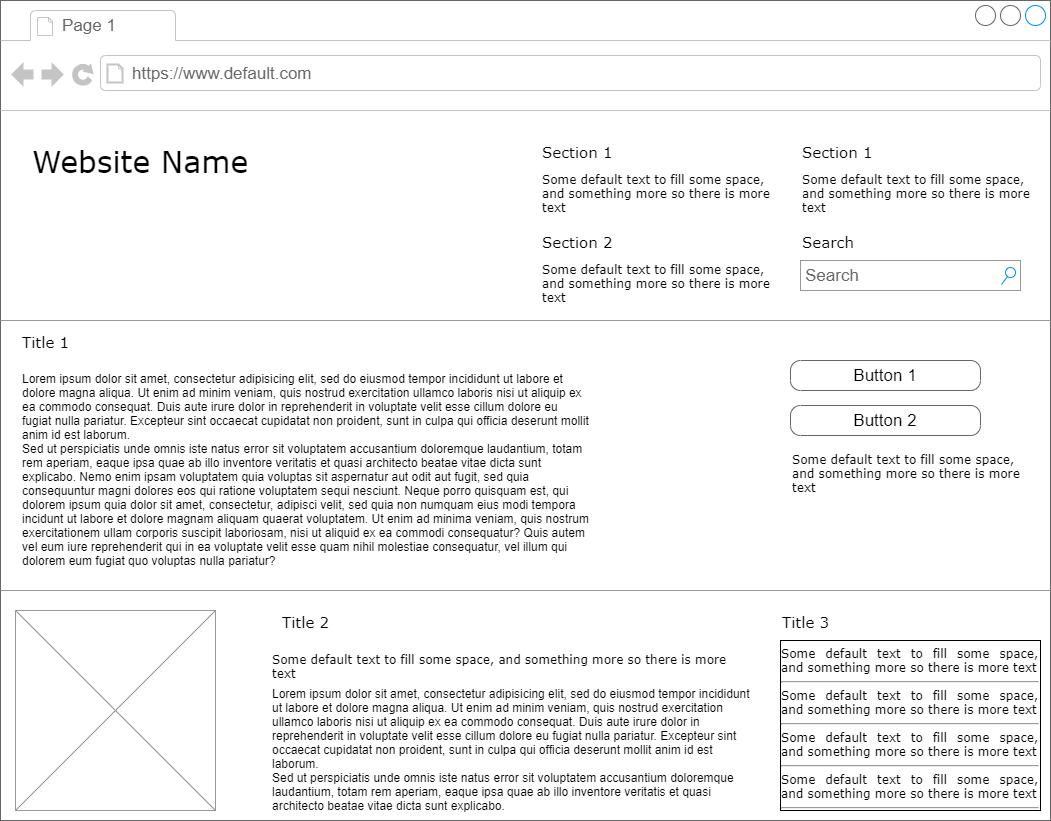

The diagram above was exported from draw.io. Its source (the exported page's mxGraphModel, read from the mxfile embedded in the PNG):
<mxGraphModel dx="1408" dy="699" grid="1" gridSize="10" guides="1" tooltips="1" connect="1" arrows="1" fold="1" page="1" pageScale="1" pageWidth="1100" pageHeight="850" background="#ffffff" math="0" shadow="0">
  <root>
    <mxCell id="0" />
    <mxCell id="1" parent="0" />
    <mxCell id="7026571954dc6520-1" value="" style="strokeWidth=1;shadow=0;dashed=0;align=center;html=1;shape=mxgraph.mockup.containers.browserWindow;rSize=0;strokeColor=#666666;mainText=,;recursiveResize=0;rounded=0;labelBackgroundColor=none;fontFamily=Verdana;fontSize=12" parent="1" vertex="1">
      <mxGeometry x="30" y="20" width="1050" height="820" as="geometry" />
    </mxCell>
    <mxCell id="7026571954dc6520-2" value="Page 1" style="strokeWidth=1;shadow=0;dashed=0;align=center;html=1;shape=mxgraph.mockup.containers.anchor;fontSize=17;fontColor=#666666;align=left;" parent="7026571954dc6520-1" vertex="1">
      <mxGeometry x="60" y="12" width="110" height="26" as="geometry" />
    </mxCell>
    <mxCell id="7026571954dc6520-3" value="https://www.default.com" style="strokeWidth=1;shadow=0;dashed=0;align=center;html=1;shape=mxgraph.mockup.containers.anchor;rSize=0;fontSize=17;fontColor=#666666;align=left;" parent="7026571954dc6520-1" vertex="1">
      <mxGeometry x="130" y="60" width="250" height="26" as="geometry" />
    </mxCell>
    <mxCell id="7026571954dc6520-4" value="Website Name" style="text;html=1;points=[];align=left;verticalAlign=top;spacingTop=-4;fontSize=30;fontFamily=Verdana" parent="7026571954dc6520-1" vertex="1">
      <mxGeometry x="30" y="140" width="340" height="50" as="geometry" />
    </mxCell>
    <mxCell id="7026571954dc6520-6" value="Section 1" style="text;html=1;points=[];align=left;verticalAlign=top;spacingTop=-4;fontSize=15;fontFamily=Verdana" parent="7026571954dc6520-1" vertex="1">
      <mxGeometry x="540" y="140" width="170" height="30" as="geometry" />
    </mxCell>
    <mxCell id="7026571954dc6520-7" value="Some default text to fill some space, and&amp;nbsp;&lt;span&gt;something more so there is more text&lt;/span&gt;" style="text;html=1;points=[];align=left;verticalAlign=top;spacingTop=-4;fontSize=12;fontFamily=Verdana;whiteSpace=wrap;" parent="7026571954dc6520-1" vertex="1">
      <mxGeometry x="540" y="170" width="240" height="40" as="geometry" />
    </mxCell>
    <mxCell id="7026571954dc6520-8" value="Section 2" style="text;html=1;points=[];align=left;verticalAlign=top;spacingTop=-4;fontSize=15;fontFamily=Verdana" parent="7026571954dc6520-1" vertex="1">
      <mxGeometry x="540" y="230" width="170" height="30" as="geometry" />
    </mxCell>
    <mxCell id="7026571954dc6520-9" value="Some default text to fill some space, and&amp;nbsp;&lt;span&gt;something more so there is more text&lt;/span&gt;" style="text;html=1;points=[];align=left;verticalAlign=top;spacingTop=-4;fontSize=12;fontFamily=Verdana;whiteSpace=wrap;" parent="7026571954dc6520-1" vertex="1">
      <mxGeometry x="540" y="260" width="240" height="40" as="geometry" />
    </mxCell>
    <mxCell id="7026571954dc6520-10" value="Section 1" style="text;html=1;points=[];align=left;verticalAlign=top;spacingTop=-4;fontSize=15;fontFamily=Verdana" parent="7026571954dc6520-1" vertex="1">
      <mxGeometry x="800" y="140" width="170" height="30" as="geometry" />
    </mxCell>
    <mxCell id="7026571954dc6520-11" value="Some default text to fill some space, and&amp;nbsp;&lt;span&gt;something more so there is more text&lt;/span&gt;" style="text;html=1;points=[];align=left;verticalAlign=top;spacingTop=-4;fontSize=12;fontFamily=Verdana;whiteSpace=wrap;" parent="7026571954dc6520-1" vertex="1">
      <mxGeometry x="800" y="170" width="240" height="40" as="geometry" />
    </mxCell>
    <mxCell id="7026571954dc6520-12" value="Search" style="text;html=1;points=[];align=left;verticalAlign=top;spacingTop=-4;fontSize=15;fontFamily=Verdana" parent="7026571954dc6520-1" vertex="1">
      <mxGeometry x="800" y="230" width="170" height="30" as="geometry" />
    </mxCell>
    <mxCell id="7026571954dc6520-14" value="Search" style="strokeWidth=1;shadow=0;dashed=0;align=center;html=1;shape=mxgraph.mockup.forms.searchBox;strokeColor=#999999;mainText=;strokeColor2=#008cff;fontColor=#666666;fontSize=17;align=left;spacingLeft=3;rounded=0;labelBackgroundColor=none;" parent="7026571954dc6520-1" vertex="1">
      <mxGeometry x="800" y="260" width="220" height="30" as="geometry" />
    </mxCell>
    <mxCell id="7026571954dc6520-15" value="" style="verticalLabelPosition=bottom;shadow=0;dashed=0;align=center;html=1;verticalAlign=top;strokeWidth=1;shape=mxgraph.mockup.markup.line;strokeColor=#999999;rounded=0;labelBackgroundColor=none;fillColor=#ffffff;fontFamily=Verdana;fontSize=12;fontColor=#000000;" parent="7026571954dc6520-1" vertex="1">
      <mxGeometry y="310" width="1050" height="20" as="geometry" />
    </mxCell>
    <mxCell id="7026571954dc6520-16" value="Title 1" style="text;html=1;points=[];align=left;verticalAlign=top;spacingTop=-4;fontSize=15;fontFamily=Verdana" parent="7026571954dc6520-1" vertex="1">
      <mxGeometry x="20" y="330" width="170" height="30" as="geometry" />
    </mxCell>
    <mxCell id="7026571954dc6520-17" value="Lorem ipsum dolor sit amet, consectetur adipisicing elit, sed do eiusmod tempor incididunt ut labore et dolore magna aliqua. Ut enim ad minim veniam, quis nostrud exercitation ullamco laboris nisi ut aliquip ex ea commodo consequat. Duis aute irure dolor in reprehenderit in voluptate velit esse cillum dolore eu fugiat nulla pariatur. Excepteur sint occaecat cupidatat non proident, sunt in culpa qui officia deserunt mollit anim id est laborum.&#10;Sed ut perspiciatis unde omnis iste natus error sit voluptatem accusantium doloremque laudantium, totam rem aperiam, eaque ipsa quae ab illo inventore veritatis et quasi architecto beatae vitae dicta sunt explicabo. Nemo enim ipsam voluptatem quia voluptas sit aspernatur aut odit aut fugit, sed quia consequuntur magni dolores eos qui ratione voluptatem sequi nesciunt. Neque porro quisquam est, qui dolorem ipsum quia dolor sit amet, consectetur, adipisci velit, sed quia non numquam eius modi tempora incidunt ut labore et dolore magnam aliquam quaerat voluptatem. Ut enim ad minima veniam, quis nostrum exercitationem ullam corporis suscipit laboriosam, nisi ut aliquid ex ea commodi consequatur? Quis autem vel eum iure reprehenderit qui in ea voluptate velit esse quam nihil molestiae consequatur, vel illum qui dolorem eum fugiat quo voluptas nulla pariatur?" style="text;spacingTop=-5;whiteSpace=wrap;html=1;align=left;fontSize=12;fontFamily=Helvetica;fillColor=none;strokeColor=none;rounded=0;shadow=1;labelBackgroundColor=none;" parent="7026571954dc6520-1" vertex="1">
      <mxGeometry x="20" y="370" width="570" height="240" as="geometry" />
    </mxCell>
    <mxCell id="7026571954dc6520-18" value="Button 1" style="strokeWidth=1;shadow=0;dashed=0;align=center;html=1;shape=mxgraph.mockup.buttons.button;strokeColor=#666666;mainText=;buttonStyle=round;fontSize=17;fontStyle=0;fillColor=none;whiteSpace=wrap;rounded=0;labelBackgroundColor=none;" parent="7026571954dc6520-1" vertex="1">
      <mxGeometry x="790" y="360" width="190" height="30" as="geometry" />
    </mxCell>
    <mxCell id="7026571954dc6520-19" value="Button 2" style="strokeWidth=1;shadow=0;dashed=0;align=center;html=1;shape=mxgraph.mockup.buttons.button;strokeColor=#666666;mainText=;buttonStyle=round;fontSize=17;fontStyle=0;fillColor=none;whiteSpace=wrap;rounded=0;labelBackgroundColor=none;" parent="7026571954dc6520-1" vertex="1">
      <mxGeometry x="790" y="405" width="190" height="30" as="geometry" />
    </mxCell>
    <mxCell id="7026571954dc6520-20" value="Some default text to fill some space, and&amp;nbsp;&lt;span&gt;something more so there is more text&lt;/span&gt;" style="text;html=1;points=[];align=left;verticalAlign=top;spacingTop=-4;fontSize=12;fontFamily=Verdana;whiteSpace=wrap;" parent="7026571954dc6520-1" vertex="1">
      <mxGeometry x="790" y="450" width="240" height="40" as="geometry" />
    </mxCell>
    <mxCell id="7026571954dc6520-21" value="" style="verticalLabelPosition=bottom;shadow=0;dashed=0;align=center;html=1;verticalAlign=top;strokeWidth=1;shape=mxgraph.mockup.markup.line;strokeColor=#999999;rounded=0;labelBackgroundColor=none;fillColor=#ffffff;fontFamily=Verdana;fontSize=12;fontColor=#000000;" parent="7026571954dc6520-1" vertex="1">
      <mxGeometry y="580" width="1050" height="20" as="geometry" />
    </mxCell>
    <mxCell id="7026571954dc6520-22" value="" style="verticalLabelPosition=bottom;shadow=0;dashed=0;align=center;html=1;verticalAlign=top;strokeWidth=1;shape=mxgraph.mockup.graphics.simpleIcon;strokeColor=#999999;fillColor=#ffffff;rounded=0;labelBackgroundColor=none;fontFamily=Verdana;fontSize=12;fontColor=#000000;" parent="7026571954dc6520-1" vertex="1">
      <mxGeometry x="15" y="610" width="200" height="200" as="geometry" />
    </mxCell>
    <mxCell id="7026571954dc6520-31" value="Title 2" style="text;html=1;points=[];align=left;verticalAlign=top;spacingTop=-4;fontSize=15;fontFamily=Verdana" parent="7026571954dc6520-1" vertex="1">
      <mxGeometry x="280" y="610" width="170" height="30" as="geometry" />
    </mxCell>
    <mxCell id="7026571954dc6520-32" value="Title 3" style="text;html=1;points=[];align=left;verticalAlign=top;spacingTop=-4;fontSize=15;fontFamily=Verdana" parent="7026571954dc6520-1" vertex="1">
      <mxGeometry x="780" y="610" width="170" height="30" as="geometry" />
    </mxCell>
    <mxCell id="7026571954dc6520-33" value="&lt;div style=&quot;text-align: justify&quot;&gt;&lt;span&gt;Some default text to fill some space, and&amp;nbsp;&lt;/span&gt;&lt;span&gt;something more so there is more text&lt;/span&gt;&lt;/div&gt;&lt;div style=&quot;text-align: justify&quot;&gt;&lt;hr id=&quot;null&quot; style=&quot;text-align: justify&quot;&gt;&lt;span&gt;&lt;div style=&quot;text-align: justify&quot;&gt;&lt;span&gt;Some default text to fill some space, and&amp;nbsp;&lt;/span&gt;&lt;span&gt;something more so there is more text&lt;/span&gt;&lt;/div&gt;&lt;/span&gt;&lt;/div&gt;&lt;hr id=&quot;null&quot; style=&quot;text-align: justify&quot;&gt;&lt;span&gt;&lt;div style=&quot;text-align: justify&quot;&gt;&lt;span&gt;Some default text to fill some space, and&amp;nbsp;&lt;/span&gt;&lt;span&gt;something more so there is more text&lt;/span&gt;&lt;/div&gt;&lt;/span&gt;&lt;hr id=&quot;null&quot; style=&quot;text-align: justify&quot;&gt;&lt;span&gt;&lt;div style=&quot;text-align: justify&quot;&gt;&lt;span&gt;Some default text to fill some space, and&amp;nbsp;&lt;/span&gt;&lt;span&gt;something more so there is more text&lt;/span&gt;&lt;/div&gt;&lt;/span&gt;&lt;hr id=&quot;null&quot; style=&quot;text-align: left&quot;&gt;" style="whiteSpace=wrap;html=1;rounded=0;shadow=0;labelBackgroundColor=none;strokeWidth=1;fontFamily=Verdana;fontSize=12;align=center;verticalAlign=top;" parent="7026571954dc6520-1" vertex="1">
      <mxGeometry x="780" y="640" width="260" height="170" as="geometry" />
    </mxCell>
    <mxCell id="7026571954dc6520-34" value="Some default text to fill some space, and&amp;nbsp;&lt;span&gt;something more so there is more text&lt;/span&gt;" style="text;html=1;points=[];align=left;verticalAlign=top;spacingTop=-4;fontSize=12;fontFamily=Verdana;whiteSpace=wrap;" parent="7026571954dc6520-1" vertex="1">
      <mxGeometry x="270" y="650" width="470" height="40" as="geometry" />
    </mxCell>
    <mxCell id="7026571954dc6520-36" value="Lorem ipsum dolor sit amet, consectetur adipisicing elit, sed do eiusmod tempor incididunt ut labore et dolore magna aliqua. Ut enim ad minim veniam, quis nostrud exercitation ullamco laboris nisi ut aliquip ex ea commodo consequat. Duis aute irure dolor in reprehenderit in voluptate velit esse cillum dolore eu fugiat nulla pariatur. Excepteur sint occaecat cupidatat non proident, sunt in culpa qui officia deserunt mollit anim id est laborum.&lt;br&gt;Sed ut perspiciatis unde omnis iste natus error sit voluptatem accusantium doloremque laudantium, totam rem aperiam, eaque ipsa quae ab illo inventore veritatis et quasi architecto beatae vitae dicta sunt explicabo.&amp;nbsp;" style="text;spacingTop=-5;whiteSpace=wrap;html=1;align=left;fontSize=12;fontFamily=Helvetica;fillColor=none;strokeColor=none;rounded=0;shadow=1;labelBackgroundColor=none;" parent="1" vertex="1">
      <mxGeometry x="300" y="705" width="490" height="125" as="geometry" />
    </mxCell>
  </root>
</mxGraphModel>